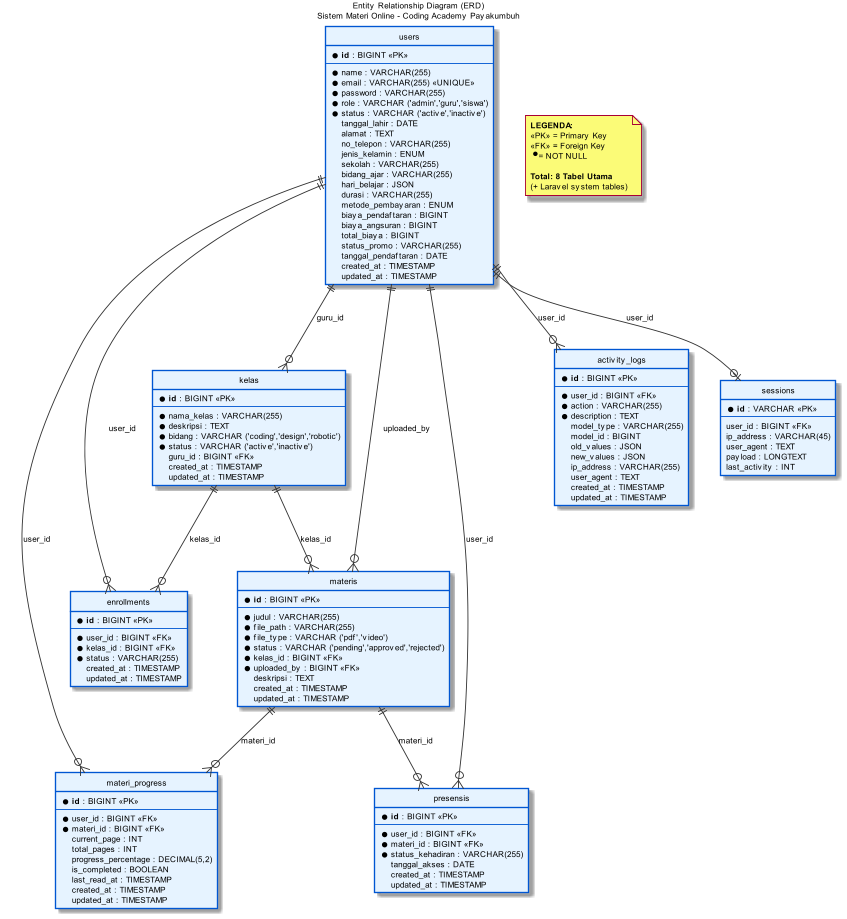

The diagram above was rendered by PlantUML. Its source (embedded in the PNG):
@startuml
title Entity Relationship Diagram (ERD)\nSistem Materi Online - Coding Academy Payakumbuh

' A4 Settings
skinparam dpi 150
scale 0.9
skinparam defaultFontSize 9

skinparam backgroundColor white
skinparam class {
    BackgroundColor #E6F3FF
    BorderColor #0056D2
    ArrowColor #333333
}

hide circle

' ===== ENTITIES (Sesuai codingacademi.sql) =====

entity "users" as users {
    * **id** : BIGINT <<PK>>
    --
    * name : VARCHAR(255)
    * email : VARCHAR(255) <<UNIQUE>>
    * password : VARCHAR(255)
    * role : VARCHAR ('admin','guru','siswa')
    * status : VARCHAR ('active','inactive')
    tanggal_lahir : DATE
    alamat : TEXT
    no_telepon : VARCHAR(255)
    jenis_kelamin : ENUM
    sekolah : VARCHAR(255)
    bidang_ajar : VARCHAR(255)
    hari_belajar : JSON
    durasi : VARCHAR(255)
    metode_pembayaran : ENUM
    biaya_pendaftaran : BIGINT
    biaya_angsuran : BIGINT
    total_biaya : BIGINT
    status_promo : VARCHAR(255)
    tanggal_pendaftaran : DATE
    created_at : TIMESTAMP
    updated_at : TIMESTAMP
}

entity "kelas" as kelas {
    * **id** : BIGINT <<PK>>
    --
    * nama_kelas : VARCHAR(255)
    * deskripsi : TEXT
    * bidang : VARCHAR ('coding','design','robotic')
    * status : VARCHAR ('active','inactive')
    guru_id : BIGINT <<FK>>
    created_at : TIMESTAMP
    updated_at : TIMESTAMP
}

entity "enrollments" as enrollments {
    * **id** : BIGINT <<PK>>
    --
    * user_id : BIGINT <<FK>>
    * kelas_id : BIGINT <<FK>>
    * status : VARCHAR(255)
    created_at : TIMESTAMP
    updated_at : TIMESTAMP
}

entity "materis" as materis {
    * **id** : BIGINT <<PK>>
    --
    * judul : VARCHAR(255)
    * file_path : VARCHAR(255)
    * file_type : VARCHAR ('pdf','video')
    * status : VARCHAR ('pending','approved','rejected')
    * kelas_id : BIGINT <<FK>>
    * uploaded_by : BIGINT <<FK>>
    deskripsi : TEXT
    created_at : TIMESTAMP
    updated_at : TIMESTAMP
}

entity "materi_progress" as materi_progress {
    * **id** : BIGINT <<PK>>
    --
    * user_id : BIGINT <<FK>>
    * materi_id : BIGINT <<FK>>
    current_page : INT
    total_pages : INT
    progress_percentage : DECIMAL(5,2)
    is_completed : BOOLEAN
    last_read_at : TIMESTAMP
    created_at : TIMESTAMP
    updated_at : TIMESTAMP
}

entity "presensis" as presensis {
    * **id** : BIGINT <<PK>>
    --
    * user_id : BIGINT <<FK>>
    * materi_id : BIGINT <<FK>>
    * status_kehadiran : VARCHAR(255)
    tanggal_akses : DATE
    created_at : TIMESTAMP
    updated_at : TIMESTAMP
}

entity "activity_logs" as activity_logs {
    * **id** : BIGINT <<PK>>
    --
    * user_id : BIGINT <<FK>>
    * action : VARCHAR(255)
    * description : TEXT
    model_type : VARCHAR(255)
    model_id : BIGINT
    old_values : JSON
    new_values : JSON
    ip_address : VARCHAR(255)
    user_agent : TEXT
    created_at : TIMESTAMP
    updated_at : TIMESTAMP
}

entity "sessions" as sessions {
    * **id** : VARCHAR <<PK>>
    --
    user_id : BIGINT <<FK>>
    ip_address : VARCHAR(45)
    user_agent : TEXT
    payload : LONGTEXT
    last_activity : INT
}

' ===== RELATIONSHIPS =====

users ||--o{ kelas : "guru_id"
users ||--o{ enrollments : "user_id"
kelas ||--o{ enrollments : "kelas_id"
kelas ||--o{ materis : "kelas_id"
users ||--o{ materis : "uploaded_by"
materis ||--o{ materi_progress : "materi_id"
users ||--o{ materi_progress : "user_id"
materis ||--o{ presensis : "materi_id"
users ||--o{ presensis : "user_id"
users ||--o{ activity_logs : "user_id"
users ||--o| sessions : "user_id"

' ===== LEGEND =====
note as N1
    **LEGENDA:**
    <<PK>> = Primary Key
    <<FK>> = Foreign Key
    * = NOT NULL
    
    **Total: 8 Tabel Utama**
    (+ Laravel system tables)
end note

@enduml